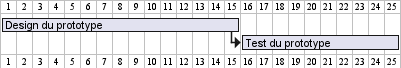

The diagram above was rendered by PlantUML. Its source (embedded in the PNG):
@startgantt
[Design du prototype] as [D] lasts 15 days
[Test du prototype] as [T] lasts 10 days
[T] starts at [D]'s end
@endgantt